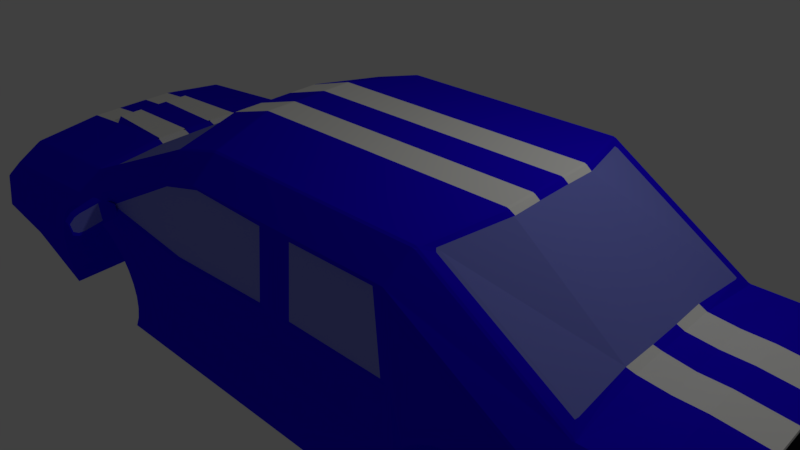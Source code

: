 # Source: Car1.blend  (saved by Blender 2.79.0; exported with 4.5.12 LTS)
import bpy
from mathutils import Matrix  # noqa: F401  (used for matrix-valued properties, if any)

bpy.ops.wm.read_factory_settings(use_empty=True)
scene = bpy.context.scene
scene.name = 'Scene'

# ---- collections
col_collection_1 = bpy.data.collections.new('Collection 1'); scene.collection.children.link(col_collection_1)

# ---- materials (node trees are filled in below, after node groups)
mat_base = bpy.data.materials.new('Base')
mat_base.alpha_threshold = 0.0
mat_base.use_transparent_shadow = False
mat_base.diffuse_color = (0.01692, 0.0, 1.0, 1.0)
mat_base.roughness = 0.5
mat_glass = bpy.data.materials.new('Glass')
mat_glass.alpha_threshold = 0.0
mat_glass.use_transparent_shadow = False
mat_glass.diffuse_color = (0.2261, 0.2519, 0.8, 1.0)
mat_glass.specular_color = (0.0452, 0.3197, 1.0)
mat_glass.roughness = 0.5
mat_black = bpy.data.materials.new('Black')
mat_black.alpha_threshold = 0.0
mat_black.use_transparent_shadow = False
mat_black.diffuse_color = (0.00978, 0.01353, 0.01709, 1.0)
mat_black.roughness = 0.5
mat_glass_001 = bpy.data.materials.new('Glass.001')
mat_glass_001.alpha_threshold = 0.0
mat_glass_001.use_transparent_shadow = False
mat_glass_001.diffuse_color = (0.2261, 0.2519, 0.8, 1.0)
mat_glass_001.specular_color = (0.0452, 0.3197, 1.0)
mat_glass_001.roughness = 0.5
mat_material = bpy.data.materials.new('Material')
mat_material.alpha_threshold = 0.0
mat_material.use_transparent_shadow = False
mat_material.diffuse_color = (0.9553, 1.0, 0.0, 1.0)
mat_material.roughness = 0.5
mat_material_001 = bpy.data.materials.new('Material.001')
mat_material_001.alpha_threshold = 0.0
mat_material_001.use_transparent_shadow = False
mat_material_001.diffuse_color = (1.0, 0.9952, 0.9486, 1.0)
mat_material_001.roughness = 0.5
mat_material_002 = bpy.data.materials.new('Material.002')
mat_material_002.alpha_threshold = 0.0
mat_material_002.use_transparent_shadow = False
mat_material_002.diffuse_color = (0.8, 0.0, 0.009851, 1.0)
mat_material_002.roughness = 0.5
mat_material_003 = bpy.data.materials.new('Material.003')
mat_material_003.alpha_threshold = 0.0
mat_material_003.use_transparent_shadow = False
mat_material_003.diffuse_color = (0.3408, 0.3408, 0.3408, 1.0)
mat_material_003.roughness = 0.5
mat_material_004 = bpy.data.materials.new('Material.004')
mat_material_004.alpha_threshold = 0.0
mat_material_004.use_transparent_shadow = False
mat_material_004.diffuse_color = (1.0, 1.0, 1.0, 1.0)
mat_material_004.roughness = 0.5

# ---- material node trees

# ---- world
world_world = bpy.data.worlds.new('World'); scene.world = world_world
world_world.color = (0.05088, 0.05088, 0.05088)
world_world.use_sun_shadow = False
world_world.sun_shadow_jitter_overblur = 0.0
world_world.cycles.sampling_method = 'MANUAL'

# ---- cameras
cam_camera = bpy.data.cameras.new('Camera')
cam_camera.clip_end = 100.0
cam_camera.lens = 35.0
cam_camera.sensor_width = 32.0
cam_camera.sensor_height = 18.0
cam_camera.ortho_scale = 7.314
cam_camera.dof.focus_distance = 0.0
cam_camera.dof.aperture_fstop = 128.0

# ---- lights
light_lamp = bpy.data.lights.new('Lamp', 'POINT')
light_lamp.transmission_factor = 0.0
light_lamp.cutoff_distance = 30.0
light_lamp.energy = 100.0
light_lamp.shadow_buffer_clip_start = 1.001
light_lamp.shadow_soft_size = 0.1
light_lamp.shadow_maximum_resolution = 0.006
light_lamp.use_absolute_resolution = True

# ---- meshes
me_cube_006 = bpy.data.meshes.new('Cube.006')
me_cube_006.from_pydata([(-102.3, 24.16, 15.12), (-102.3, 24.16, 17.12), (-102.3, 26.16, 15.12), (-102.3, 26.16, 17.12), (-100.3, 24.16, 15.12), (-100.3, 24.16, 17.12), (-100.3, 26.16, 15.12), (-100.3, 26.16, 17.12), (-102.3, 23.33, 17.58), (-102.3, 25.33, 17.58), (-100.3, 25.33, 17.58), (-100.3, 23.33, 17.58), (-102.3, 25.37, 14.66), (-102.3, 23.37, 14.66), (-100.3, 25.37, 14.66), (-100.3, 23.37, 14.66), (-103.6, -16.68, 18.67), (-104.1, -16.9, 16.69), (-103.7, -18.68, 18.74), (-104.2, -18.89, 16.76), (-101.6, -16.73, 18.58), (-102.1, -16.94, 16.59), (-101.7, -18.72, 18.65), (-102.2, -18.93, 16.67), (-104.2, -16.12, 16.2), (-104.3, -18.11, 16.27), (-102.3, -18.16, 16.18), (-102.2, -16.16, 16.11), (-103.5, -17.85, 19.17), (-103.5, -15.85, 19.09), (-101.6, -17.89, 19.07), (-101.5, -15.89, 19.0), (-103.5, -12.96, 18.43), (-104.0, -13.17, 16.45), (-103.6, -14.96, 18.51), (-104.1, -15.17, 16.52), (-101.6, -13.0, 18.34), (-102.1, -13.22, 16.36), (-101.6, -15.0, 18.41), (-102.1, -15.21, 16.43), (-104.1, -12.4, 15.96), (-104.2, -14.39, 16.03), (-102.2, -14.43, 15.94), (-102.1, -12.44, 15.87), (-103.5, -14.12, 18.93), (-103.4, -12.13, 18.86), (-101.5, -14.17, 18.84), (-101.4, -12.17, 18.77), (-103.5, -9.329, 18.22), (-104.0, -9.541, 16.24), (-103.5, -11.32, 18.29), (-104.0, -11.54, 16.31), (-101.5, -9.371, 18.13), (-102.0, -9.582, 16.14), (-101.5, -11.37, 18.2), (-102.0, -11.58, 16.22), (-104.1, -8.764, 15.75), (-104.1, -10.76, 15.82), (-102.1, -10.8, 15.73), (-102.1, -8.805, 15.66), (-103.4, -10.49, 18.72), (-103.3, -8.496, 18.65), (-101.4, -10.53, 18.63), (-101.3, -8.538, 18.55), (-102.3, 20.42, 15.22), (-102.3, 20.42, 17.22), (-102.3, 22.42, 15.22), (-102.3, 22.42, 17.22), (-100.3, 20.42, 15.22), (-100.3, 20.42, 17.22), (-100.3, 22.42, 15.22), (-100.3, 22.42, 17.22), (-102.3, 19.59, 17.68), (-102.3, 21.59, 17.68), (-100.3, 21.59, 17.68), (-100.3, 19.59, 17.68), (-102.3, 21.63, 14.76), (-102.3, 19.63, 14.76), (-100.3, 21.63, 14.76), (-100.3, 19.63, 14.76), (-102.3, 16.77, 15.3), (-102.3, 16.77, 17.3), (-102.3, 18.77, 15.3), (-102.3, 18.77, 17.3), (-100.3, 16.77, 15.3), (-100.3, 16.77, 17.3), (-100.3, 18.77, 15.3), (-100.3, 18.77, 17.3), (-102.3, 15.94, 17.76), (-102.3, 17.94, 17.76), (-100.3, 17.94, 17.76), (-100.3, 15.94, 17.76), (-102.3, 17.98, 14.84), (-102.3, 15.98, 14.84), (-100.3, 17.98, 14.84), (-100.3, 15.98, 14.84), (-58.3, 18.47, 10.37), (-54.69, 18.36, 9.838), (-50.9, 18.27, 9.627), (-47.1, 18.23, 9.739), (-43.42, 18.22, 10.17), (-40.0, 18.24, 10.91), (-36.98, 18.31, 11.92), (-34.47, 18.41, 13.16), (-32.56, 18.54, 14.6), (-31.34, 18.69, 16.17), (-30.85, 18.86, 17.81), (-63.61, 20.09, 24.21), (-66.12, 19.99, 22.96), (-68.02, 19.86, 21.53), (-69.24, 19.71, 19.96), (-69.73, 19.53, 18.32), (-69.48, 19.35, 16.67), (-68.49, 19.15, 15.07), (-66.8, 18.96, 13.59), (-64.47, 18.78, 12.28), (-61.6, 18.61, 11.19), (-59.17, -13.22, 11.52), (-55.56, -13.34, 11.0), (-51.77, -13.42, 10.78), (-47.97, -13.47, 10.9), (-44.29, -13.48, 11.33), (-40.87, -13.45, 12.06), (-37.85, -13.39, 13.07), (-35.34, -13.29, 14.32), (-33.44, -13.16, 15.76), (-32.21, -13.0, 17.32), (-31.72, -12.83, 18.97), (-64.48, -11.61, 25.36), (-66.99, -11.7, 24.12), (-68.89, -11.83, 22.68), (-70.11, -11.99, 21.12), (-70.6, -12.16, 19.47), (-70.35, -12.35, 17.82), (-69.36, -12.54, 16.23), (-67.67, -12.73, 14.74), (-65.34, -12.91, 13.43), (-62.47, -13.08, 12.35), (62.56, 13.86, -14.06), (66.17, 13.75, -14.59), (69.95, 13.67, -14.8), (73.76, 13.62, -14.69), (77.44, 13.61, -14.26), (80.86, 13.64, -13.52), (83.88, 13.7, -12.51), (86.39, 13.8, -11.27), (88.29, 13.93, -9.831), (89.51, 14.08, -8.263), (90.01, 14.26, -6.622), (89.75, 14.44, -4.972), (60.27, 15.55, 0.7877), (57.25, 15.48, -0.2229), (54.74, 15.38, -1.47), (52.84, 15.25, -2.905), (51.62, 15.1, -4.473), (51.12, 14.93, -6.114), (51.38, 14.74, -7.764), (52.37, 14.55, -9.361), (54.06, 14.36, -10.84), (56.39, 14.17, -12.15), (59.26, 14.01, -13.24), (61.69, -17.83, -12.91), (65.3, -17.94, -13.44), (69.08, -18.03, -13.65), (72.89, -18.07, -13.53), (76.57, -18.08, -13.1), (79.99, -18.06, -12.37), (83.01, -17.99, -11.36), (85.52, -17.89, -10.11), (87.42, -17.77, -8.674), (88.64, -17.61, -7.106), (89.14, -17.44, -5.465), (88.88, -17.25, -3.815), (59.4, -16.15, 1.945), (56.38, -16.21, 0.9341), (53.87, -16.31, -0.3126), (51.97, -16.44, -1.748), (50.75, -16.59, -3.316), (50.25, -16.77, -4.957), (50.51, -16.96, -6.607), (51.5, -17.15, -8.204), (53.19, -17.34, -9.686), (55.51, -17.52, -11.0), (58.38, -17.69, -12.08), (121.0, -28.15, -9.991), (122.4, 22.23, -11.83), (-90.71, 29.31, 29.42), (-92.05, -19.4, 31.2), (121.4, -13.01, -10.54), (121.9, 6.586, -11.26), (-91.12, 14.5, 29.96), (-91.66, -5.091, 30.68), (-102.4, 12.71, 14.16), (-102.9, -6.436, 14.86), (45.87, -29.52, 5.116), (5.838, -28.02, 12.94), (-63.74, -25.42, 26.53), (47.48, 29.26, 2.97), (7.452, 30.76, 10.79), (-62.12, 33.36, 24.38), (-79.19, -7.99, 8.4), (56.81, -12.89, -17.38), (-78.63, 12.07, 7.666), (57.35, 6.977, -18.11), (75.95, -11.28, -1.363), (46.4, -10.17, 4.41), (6.369, -8.676, 12.23), (-33.66, -7.18, 20.05), (-63.21, -6.076, 25.82), (76.48, 8.317, -2.078), (46.94, 9.421, 3.695), (6.907, 10.92, 11.52), (-33.12, 12.41, 19.34), (-62.67, 13.52, 25.11), (55.14, -29.86, 3.305), (56.75, 28.92, 1.159), (55.67, -10.52, 2.599), (56.21, 9.075, 1.883), (-70.09, -25.18, 27.77), (-76.45, -24.95, 29.01), (-68.48, 33.6, 25.63), (-74.83, 33.84, 26.87), (-69.56, -5.839, 27.07), (-75.91, -5.601, 28.31), (-69.02, 13.75, 26.35), (-75.38, 13.99, 27.59), (-93.1, -7.16, 11.79), (-86.74, -7.397, 10.55), (-92.56, 12.43, 11.07), (-86.2, 12.2, 9.831), (117.0, -30.36, -15.87), (118.5, 23.25, -17.83), (-93.11, 28.99, 26.22), (-100.8, 31.14, 17.86), (-94.45, -19.72, 28.0), (-102.3, -23.45, 19.85), (-100.8, 10.88, 19.67), (-93.83, 13.98, 26.49), (-101.2, -3.461, 20.2), (-94.36, -5.248, 27.19), (104.5, -17.39, -20.55), (112.7, -18.69, -15.41), (105.2, 9.283, -21.52), (113.5, 11.41, -16.51), (28.75, -30.99, -1.389), (19.44, -29.95, -5.781), (-6.328, -29.68, 5.463), (-18.68, -28.83, 0.9513), (-41.4, -28.37, 12.32), (-43.18, -27.92, 5.739), (-74.41, -26.39, 16.27), (21.02, 27.41, -7.875), (30.38, 29.27, -3.559), (-17.09, 28.92, -1.157), (-4.696, 30.58, 3.294), (-41.59, 29.83, 3.631), (-39.77, 31.89, 10.15), (-72.8, 32.39, 14.12), (46.08, 26.33, -14.45), (41.69, 28.34, -5.134), (40.08, -30.45, -2.988), (44.5, -31.03, -12.36), (-75.43, -25.67, 22.64), (-80.77, -26.15, 17.51), (-81.78, -25.43, 23.88), (-87.12, -25.91, 18.75), (-79.15, 32.63, 15.36), (-73.81, 33.11, 20.49), (-85.5, 32.87, 16.6), (-80.17, 33.35, 21.74), (55.23, -31.45, -10.53), (55.13, -31.45, -10.49), (61.31, -31.71, -12.4), (58.0, -31.59, -11.58), (88.88, -17.25, -3.806), (75.79, -16.75, -1.163), (59.63, -16.15, 1.995), (59.02, -30.02, 2.451), (59.25, -30.02, 2.501), (56.0, -30.09, 1.441), (85.14, -31.76, -9.603), (75.11, -31.95, -12.72), (76.19, -31.95, -12.6), (72.51, -31.94, -13.03), (82.63, -31.86, -10.85), (50.12, -30.9, -6.098), (51.12, -31.09, -7.695), (64.92, -31.81, -12.93), (62.95, -31.75, -12.64), (49.87, -30.72, -4.447), (88.76, -31.31, -4.959), (88.26, -31.48, -6.6), (88.5, -31.12, -3.308), (88.5, -31.12, -3.3), (87.04, -31.63, -8.168), (86.16, -31.69, -8.831), (53.49, -30.21, 0.1949), (52.81, -31.28, -9.178), (51.58, -30.36, -1.239), (79.61, -31.93, -11.86), (50.36, -30.54, -2.807), (50.03, -30.66, -3.917), (68.7, -31.9, -13.14), (56.85, 27.33, -12.67), (56.75, 27.33, -12.63), (76.67, 14.94, -2.32), (60.5, 15.55, 0.8376), (89.75, 14.44, -4.963), (62.92, 27.07, -14.55), (59.62, 27.19, -13.72), (60.64, 28.76, 0.3052), (60.87, 28.76, 0.3551), (57.61, 28.69, -0.705), (86.75, 27.02, -11.75), (87.78, 27.09, -10.98), (77.8, 26.83, -14.74), (74.12, 26.84, -15.17), (76.72, 26.83, -14.87), (84.24, 26.92, -13.0), (51.74, 27.88, -8.244), (52.73, 27.69, -9.841), (64.56, 27.03, -14.79), (66.53, 26.97, -15.07), (51.48, 28.06, -6.593), (90.37, 27.47, -7.105), (89.88, 27.3, -8.746), (90.12, 27.66, -5.454), (90.11, 27.66, -5.445), (88.66, 27.15, -10.31), (55.1, 28.57, -1.951), (54.42, 27.5, -11.32), (53.2, 28.42, -3.385), (81.22, 26.85, -14.01), (51.64, 28.12, -6.063), (51.98, 28.24, -4.953), (70.32, 26.88, -15.29), (-65.73, -26.85, 13.94), (-59.55, -27.21, 12.03), (-62.86, -27.04, 12.86), (-31.86, -12.73, 19.87), (-33.81, -12.65, 20.25), (-62.82, -11.57, 25.92), (-63.2, -25.44, 26.43), (-64.19, -25.46, 26.09), (-64.86, -25.48, 25.87), (-35.72, -27.25, 14.83), (-44.67, -27.5, 11.84), (-48.36, -27.49, 11.41), (-38.23, -27.37, 13.59), (-70.73, -26.22, 18.33), (-69.74, -26.43, 16.73), (-70.93, -26.07, 19.62), (-55.94, -27.34, 11.51), (-70.98, -26.03, 19.98), (-32.1, -26.71, 19.47), (-32.6, -26.91, 17.83), (-33.82, -27.09, 16.26), (-32.24, -26.6, 20.38), (-67.37, -25.57, 24.62), (-68.05, -26.63, 15.25), (-69.27, -25.7, 23.19), (-41.87, -27.47, 12.44), (-41.26, -27.46, 12.58), (-41.08, -27.46, 12.63), (-70.49, -25.86, 21.62), (-52.16, -27.43, 11.3), (-70.46, -25.85, 21.67), (-64.11, 31.93, 11.8), (-61.95, 20.12, 24.76), (-32.94, 19.04, 19.09), (-30.99, 18.97, 18.71), (-57.94, 31.58, 9.888), (-61.24, 31.74, 10.71), (-62.58, 33.32, 23.95), (-61.59, 33.34, 24.28), (-63.24, 33.3, 23.73), (-34.11, 31.53, 12.69), (-43.06, 31.28, 9.694), (-46.74, 31.29, 9.262), (-36.62, 31.41, 11.44), (-69.12, 32.56, 16.18), (-68.13, 32.35, 14.59), (-54.33, 31.44, 9.361), (-69.31, 32.71, 17.47), (-69.37, 32.75, 17.83), (-30.49, 32.07, 17.33), (-30.98, 31.87, 15.69), (-32.2, 31.69, 14.12), (-30.63, 32.18, 18.23), (-65.75, 33.21, 22.48), (-66.44, 32.15, 13.11), (-67.66, 33.08, 21.04), (-39.64, 31.32, 10.43), (-40.25, 31.31, 10.3), (-39.47, 31.32, 10.49), (-68.88, 32.92, 19.48), (-50.55, 31.35, 9.149), (-68.84, 32.93, 19.52), (-97.22, 30.89, 16.11), (-101.2, 26.2, 14.42), (-102.4, -19.3, 16.07), (-98.72, -23.7, 18.11), (57.36, -25.43, -16.22), (-1.925, -30.44, -12.25), (-29.74, -29.62, -6.806), (-50.82, -28.83, -2.687), (58.61, 20.1, -17.88), (-0.3494, 26.92, -14.34), (-28.15, 28.13, -8.914), (-49.23, 28.92, -4.795), (13.51, -25.1, -16.02), (11.95, -30.7, -13.22), (13.53, 26.66, -15.32), (14.74, 20.53, -17.67), (-83.9, -26.44, 14.49), (-86.28, -21.4, 11.88), (-92.63, -21.17, 13.12), (-90.26, -26.2, 15.73), (-84.94, 26.84, 10.13), (-82.29, 32.34, 12.35), (-88.64, 32.58, 13.59), (-91.3, 27.08, 11.37), (16.93, -12.45, -18.0), (17.47, 6.928, -18.7), (10.79, -28.21, 11.97), (12.41, 30.58, 9.823), (11.32, -8.861, 11.26), (11.86, 10.73, 10.55), (-0.3556, 30.42, 2.446), (-7.821, 28.41, -2.905), (-9.396, -28.95, -0.8107), (-1.987, -29.84, 4.615), (-20.95, -29.72, -8.532), (-19.37, 27.64, -10.63), (-14.0, 29.44, -1.492), (-44.11, 30.57, 4.392), (-15.61, -29.34, 0.6535), (-45.73, -28.21, 6.537), (121.6, -6.477, -10.78), (121.7, 0.05459, -11.02), (-91.3, 7.971, 30.2), (-91.48, 1.44, 30.44), (-102.5, 6.398, 14.39), (-102.7, -0.1336, 14.63), (76.3, 1.786, -1.839), (76.12, -4.745, -1.601), (46.76, 2.89, 3.933), (46.58, -3.641, 4.171), (6.728, 4.386, 11.75), (6.549, -2.145, 11.99), (-33.3, 5.882, 19.57), (-33.48, -0.6492, 19.81), (-62.84, 7.129, 25.34), (-63.03, 0.4549, 25.59), (-79.15, -1.219, 8.178), (-78.97, 5.313, 7.939), (56.03, 2.544, 2.122), (55.85, -3.987, 2.36), (-69.2, 7.223, 26.59), (-69.38, 0.6923, 26.83), (-75.56, 7.461, 27.83), (-75.73, 0.9297, 28.07), (-86.56, -0.8661, 10.31), (-86.38, 5.665, 10.07), (-92.92, -0.6287, 11.55), (-92.74, 5.902, 11.31), (113.0, -6.902, -15.84), (113.2, -0.3712, -16.08), (103.9, -7.286, -20.61), (104.1, -0.7552, -20.84), (-94.01, 7.629, 26.72), (-94.19, 1.098, 26.96), (-100.9, 6.973, 19.82), (-101.1, 0.4417, 20.06), (56.99, -6.265, -17.63), (57.17, 0.3563, -17.87), (17.11, -5.989, -18.23), (17.29, 0.4699, -18.47), (11.68, 4.201, 10.79), (11.5, -2.33, 11.02), (-80.29, 5.404, 8.579), (-80.11, 11.94, 8.341), (-80.65, -7.658, 9.056), (-80.54, -0.9942, 8.743), (49.57, 26.99, -15.03), (21.78, 28.19, -7.743), (47.95, -31.79, -12.89), (20.16, -30.6, -5.597), (-10.27, 29.3, -2.221), (-11.88, -29.48, -0.07475), (42.89, -31.37, -10.95), (41.8, -31.51, -12.43), (42.8, -34.52, -11.1), (41.33, -34.72, -13.08), (46.31, -31.47, -11.42), (45.21, -31.62, -12.9), (46.23, -34.18, -11.32), (44.41, -34.42, -13.79), (38.48, -41.71, -11.88), (39.14, -41.36, -11.01), (40.75, -41.16, -10.96), (39.29, -42.19, -12.32), (41.0, -34.32, -13.32), (42.82, -34.07, -10.85), (37.78, -42.14, -12.04), (38.79, -41.74, -10.68), (43.31, -36.04, -13.6), (42.21, -37.66, -13.4), (41.11, -39.28, -13.21), (40.08, -40.69, -12.94), (38.18, -40.62, -12.62), (38.83, -39.21, -12.85), (39.55, -37.58, -13.01), (40.28, -35.95, -13.16), (39.81, -40.46, -10.4), (40.65, -38.96, -10.39), (41.38, -37.33, -10.54), (42.1, -35.7, -10.69), (45.2, -35.65, -11.16), (44.16, -37.13, -10.99), (43.13, -38.6, -10.83), (41.98, -39.95, -10.84), (38.81, -40.36, -12.45), (39.39, -39.11, -12.67), (40.03, -37.65, -12.8), (40.68, -36.18, -12.94), (40.08, -40.24, -10.71), (40.85, -38.91, -10.68), (41.5, -37.45, -10.82), (42.15, -35.99, -10.96), (44.5, 27.13, -13.08), (43.41, 26.98, -14.56), (44.57, 30.22, -13.46), (43.11, 30.03, -15.45), (47.91, 27.02, -13.55), (46.82, 26.87, -15.04), (47.99, 29.73, -13.65), (46.17, 29.48, -16.12), (40.65, 37.31, -14.77), (41.29, 37.14, -13.88), (42.89, 36.89, -13.81), (41.49, 37.66, -15.23), (42.75, 29.59, -15.65), (44.57, 29.83, -13.18), (39.97, 37.72, -14.95), (40.97, 37.6, -13.58), (45.15, 31.16, -16.05), (44.14, 32.85, -15.98), (43.13, 34.53, -15.9), (42.18, 36.02, -15.74), (40.29, 36.08, -15.42), (40.86, 34.6, -15.55), (41.49, 32.93, -15.58), (42.12, 31.26, -15.61), (41.92, 36.35, -13.21), (42.68, 34.85, -13.08), (43.31, 33.18, -13.11), (43.94, 31.51, -13.15), (47.04, 31.26, -13.6), (46.08, 32.79, -13.55), (45.13, 34.32, -13.49), (44.05, 35.68, -13.6), (40.9, 35.84, -15.23), (41.41, 34.53, -15.35), (41.97, 33.03, -15.38), (42.54, 31.53, -15.42), (42.18, 36.06, -13.5), (42.87, 34.73, -13.37), (43.44, 33.23, -13.4), (44.01, 31.73, -13.43), (115.3, -30.42, -16.63), (116.8, 23.19, -18.58), (112.8, -20.95, -15.25), (104.4, -21.26, -19.28), (113.8, 13.94, -16.52), (105.4, 13.62, -20.55), (109.9, 13.79, -18.36), (108.9, -21.09, -17.08), (113.4, 5.442, -16.29), (105.1, 5.893, -21.4), (112.9, -12.71, -15.63), (113.1, -3.637, -15.96), (104.6, -14.03, -20.67), (104.0, -4.021, -20.73), (118.4, 5.249, -17.32), (118.5, 11.06, -17.53), (107.2, 5.774, -22.18), (116.7, -25.89, -16.4), (117.7, -18.72, -16.44), (117.9, -12.91, -16.65), (118.0, -7.094, -16.87), (118.1, -3.829, -16.99), (118.2, -0.5633, -17.1), (106.6, -14.15, -21.46), (117.9, 18.46, -18.03), (116.2, 18.41, -18.7), (115.0, -25.94, -17.08), (106.5, -17.98, -21.32), (107.3, 9.622, -22.32), (119.0, 15.9, -17.54), (120.2, 25.89, -17.14), (118.5, -32.89, -15.0), (114.1, -33.03, -16.94), (115.7, 25.75, -19.09), (117.9, -23.28, -16.11), (114.6, 15.77, -19.35), (113.5, -23.42, -17.92), (-91.36, -5.024, 31.32), (-91.89, -24.37, 32.03), (-90.27, 34.41, 29.88), (-90.82, 14.57, 30.61), (-91.18, 1.507, 31.09), (-94.72, 33.83, 24.02), (-96.33, -24.95, 26.17), (-95.66, 0.8503, 24.52), (-95.77, -3.052, 24.66), (-95.37, 11.28, 24.14), (-91.0, 8.038, 30.85), (-95.48, 7.381, 24.28), (-89.76, -5.151, 30.4), (-90.15, -19.46, 30.93), (-88.82, 29.25, 29.15), (-89.22, 14.44, 29.69), (-89.58, 1.38, 30.16), (-91.21, 28.93, 25.95), (-92.55, -19.78, 27.72), (-92.29, 1.037, 26.69), (-92.47, -5.308, 26.92), (-91.94, 13.92, 26.22), (-89.4, 7.911, 29.93), (-92.11, 7.569, 26.45), (-101.6, 13.43, 18.26), (-94.96, 21.51, 24.57), (-102.1, -6.279, 18.98), (-95.91, -13.1, 25.83), (-94.8, 1.002, 26.01), (-102.0, 0.3096, 18.74), (-94.62, 7.533, 25.77), (-101.8, 6.841, 18.5), (-101.8, 10.92, 19.9), (-96.37, 11.33, 24.37), (-102.2, -3.42, 20.43), (-96.77, -3.011, 24.89), (-96.66, 0.8914, 24.75), (-102.1, 0.4827, 20.28), (-96.48, 7.423, 24.51), (-101.9, 7.014, 20.05), (-103.4, -0.1808, 14.1), (-103.6, -6.712, 14.34), (-102.6, 0.4057, 19.52), (-102.8, -6.125, 19.76), (-101.4, 33.34, 18.6), (-102.2, 13.47, 19.04), (-103.0, -25.44, 20.74), (-99.44, -25.79, 18.14), (-103.1, -20.72, 15.67), (-101.8, 27.53, 13.92), (-97.83, 32.99, 16.0), (-103.1, 12.88, 13.63), (-103.2, 6.35, 13.86), (-102.4, 6.937, 19.28), (104.3, 5.057, -21.06), (104.4, 10.05, -21.24), (103.6, -18.06, -20.21), (103.8, -13.1, -20.39), (116.1, 6.228, -16.44), (116.2, 10.08, -16.58), (115.5, -17.53, -15.57), (115.6, -13.69, -15.71), (114.0, 6.348, -15.66), (114.1, 9.738, -15.78), (113.4, -16.93, -14.81), (113.5, -13.57, -14.93), (96.83, -19.4, -22.1), (96.65, -19.46, -22.22), (96.64, -19.33, -22.37), (97.01, -19.0, -22.33), (97.68, 11.11, -23.24), (97.84, 10.68, -23.43), (97.48, 11.02, -23.49), (97.51, 11.16, -23.35), (104.9, -29.84, -19.92), (106.6, -29.63, -20.04), (107.1, -29.77, -20.0), (106.8, -30.13, -19.99), (108.1, 21.93, -21.91), (106.4, 22.21, -21.81), (108.3, 22.42, -21.9), (108.6, 22.05, -21.88), (100.7, -29.58, -20.45), (101.2, -29.79, -20.15), (101.3, -30.06, -20.35), (100.8, -29.79, -20.47), (98.68, -26.29, -21.94), (98.48, -25.84, -22.04), (98.52, -25.99, -21.98), (99.73, 18.14, -23.57), (99.68, 17.98, -23.63), (99.89, 18.44, -23.57), (102.1, 21.98, -22.31), (102.2, 22.19, -22.35), (102.7, 22.45, -22.26), (102.6, 22.23, -22.04), (61.07, -31.89, -14.07), (61.46, -31.68, -14.38), (62.69, 26.89, -16.21), (63.06, 26.64, -16.51), (58.76, -12.61, -18.18), (58.77, -13.12, -18.14), (58.28, -12.86, -18.03), (59.32, 6.981, -18.87), (59.29, 6.473, -18.87), (58.82, 6.768, -18.75), (59.0, -26.98, -16.47), (59.47, -26.59, -16.62), (59.59, -27.07, -16.49), (60.79, 21.13, -18.35), (60.34, 21.55, -18.24), (60.92, 21.62, -18.26), (93.31, -7.71, -23.63), (92.8, -7.7, -23.61), (92.82, -7.191, -23.63), (93.32, -7.201, -23.65), (93.5, -0.6698, -23.89), (93.49, -1.178, -23.87), (92.98, -1.169, -23.85), (93.0, -0.66, -23.87), (58.93, -6.589, -18.4), (58.46, -6.319, -18.27), (58.94, -6.081, -18.42), (59.12, 0.4503, -18.65), (59.11, -0.0582, -18.64), (58.64, 0.2245, -18.51), (105.2, 13.37, -22.92), (106.3, 13.79, -22.92), (106.7, 13.56, -22.92), (106.3, 13.23, -23.01), (105.9, -25.22, -20.7), (106.4, -25.04, -20.72), (106.5, -25.58, -20.6), (106.0, -25.71, -20.59), (104.1, -21.77, -21.62), (105.4, -21.71, -21.72), (105.7, -22.05, -21.6), (105.3, -22.25, -21.59), (107.0, -7.791, -22.42), (107.0, -7.283, -22.45), (107.0, -7.522, -22.3), (107.1, -4.257, -22.42), (107.1, -4.268, -22.56), (107.1, -1.261, -22.67), (107.2, -0.7523, -22.67), (107.2, -0.9911, -22.54), (107.2, 17.64, -22.19), (107.7, 17.48, -22.19), (107.5, 16.95, -22.26), (107.1, 17.14, -22.25), (92.64, -13.72, -23.39), (93.14, -13.72, -23.4), (94.19, -14.18, -23.27), (93.6, -14.51, -23.29), (93.21, -14.83, -23.29), (92.65, -14.23, -23.36), (93.67, 5.341, -24.1), (93.16, 5.363, -24.09), (93.2, 5.87, -24.09), (93.79, 6.468, -24.07), (94.17, 6.135, -24.04), (94.74, 5.794, -23.99), (108.3, -23.52, -20.43), (109.0, -25.34, -19.99), (108.4, -24.07, -20.32), (109.5, 16.04, -21.79), (110.2, 17.6, -21.53), (109.4, 15.49, -21.85), (110.9, 24.77, -21.16), (110.8, 25.36, -21.13), (111.6, 25.61, -20.92), (94.44, -28.07, -21.88), (93.92, -28.19, -21.82), (93.78, -27.71, -21.95), (94.28, -27.6, -21.99), (97.95, -32.73, -20.05), (98.51, -32.86, -19.95), (97.42, -33.08, -19.74), (97.45, -32.87, -19.99), (99.55, 25.27, -22.16), (99.06, 25.45, -22.12), (99.06, 25.7, -21.88), (100.1, 25.42, -22.08), (95.78, 20.33, -23.65), (95.59, 19.86, -23.72), (95.1, 19.99, -23.68), (95.27, 20.48, -23.6), (109.2, -32.93, -19.0), (109.4, -32.39, -19.07), (110.0, -33.17, -18.77), (96.8, -19.4, -22.1), (95.84, -19.55, -21.98), (95.8, -19.42, -22.05), (104.1, -21.77, -21.62), (104.4, -22.21, -21.42), (103.9, -22.15, -21.38), (97.56, 11.12, -23.22), (96.65, 11.2, -23.18), (96.69, 11.34, -23.12), (105.1, 13.37, -22.9), (104.8, 13.78, -22.71), (105.4, 13.82, -22.75), (105.0, -25.19, -20.53), (105.1, -25.68, -20.42), (104.6, -25.47, -20.43), (106.3, 17.67, -22.01), (106.2, 17.17, -22.08), (105.7, 17.49, -22.01), (107.2, 21.96, -21.74), (106.7, 21.97, -21.71), (107.0, 22.19, -21.93), (97.67, -25.94, -21.82), (97.54, -25.83, -21.57), (99.89, -29.54, -20.28), (99.91, -29.53, -20.21), (101.8, -29.81, -20.26), (101.3, 22.01, -22.15), (103.2, 22.21, -22.15), (101.3, 22.01, -22.08), (98.74, 18.08, -23.16), (98.87, 18.16, -23.41), (105.5, -29.86, -20.04), (105.2, -29.58, -19.84), (105.7, -29.59, -19.87), (107.7, 4.857, -22.37), (107.7, 4.603, -22.5), (107.7, 5.111, -22.5), (107.8, 10.79, -22.73), (108.1, 11.25, -22.65), (107.9, 10.62, -22.58), (107.9, 10.3, -22.69), (106.9, -19.26, -21.63), (107.1, -18.77, -21.63), (107.1, -19.06, -21.5), (107.2, -19.71, -21.51), (107.2, -13.07, -21.85), (107.2, -13.3, -21.71), (107.2, -13.58, -21.82), (-62.92, -9.718, -5.227), (-62.81, -10.21, -5.215), (-63.29, -10.16, -5.0), (-63.36, -9.653, -5.032), (-31.46, -10.89, -11.37), (-30.98, -10.91, -11.47), (-30.98, -11.4, -11.44), (-31.46, -11.38, -11.34), (0.4792, -12.09, -17.61), (0.9667, -12.1, -17.68), (0.8931, -12.59, -17.63), (0.383, -12.57, -17.56), (-62.27, 9.871, -5.948), (-62.4, 9.383, -5.924), (-62.84, 9.379, -5.727), (-62.74, 9.87, -5.736), (-30.91, 8.7, -12.07), (-30.43, 8.681, -12.17), (-30.46, 8.19, -12.16), (-30.94, 8.208, -12.07), (0.9374, 7.509, -18.3), (1.445, 7.494, -18.36), (1.491, 7.001, -18.37), (1.004, 7.014, -18.31), (14.69, -12.33, -18.5), (15.17, -12.57, -18.44), (14.61, -12.82, -18.45), (15.16, 7.262, -19.18), (15.71, 7.001, -19.16), (15.21, 6.769, -19.19), (-3.918, -26.43, -15.18), (-3.955, -25.98, -15.33), (-3.444, -25.99, -15.4), (-3.375, -26.45, -15.25), (-30.34, -25.44, -10.02), (-30.89, -25.42, -9.911), (-31.01, -24.97, -10.05), (-30.53, -24.98, -10.14), (-59.53, -22.07, -3.894), (-59.82, -21.42, -3.853), (-59.32, -21.74, -4.188), (-77.66, -26.65, 13.47), (-77.44, -26.49, 13.01), (-79.0, -19.84, 9.526), (-79.14, -19.2, 9.521), (-2.169, 21.9, -17.13), (-2.676, 21.91, -17.07), (-2.618, 22.38, -16.96), (-2.077, 22.37, -17.02), (-29.2, 22.91, -11.88), (-29.69, 22.92, -11.79), (-29.55, 23.39, -11.69), (-29.01, 23.37, -11.8), (-58.25, 22.34, -5.521), (-58.05, 21.96, -5.771), (-58.52, 21.83, -5.436), (-77.75, 24.47, 7.904), (-77.93, 23.94, 7.957), (-76.05, 32.14, 11.34), (-75.83, 31.88, 10.89), (11.15, -26.7, -16.23), (11.11, -26.24, -16.38), (11.55, -26.46, -16.36), (12.85, 21.86, -18.12), (12.39, 21.62, -18.12), (12.45, 22.09, -18.01), (-27.03, -11.06, -12.24), (-27.04, -11.55, -12.21), (-27.52, -11.53, -12.11), (-27.51, -11.04, -12.15), (-26.5, 8.042, -12.94), (-26.99, 8.06, -12.84), (-26.97, 8.552, -12.84), (-26.48, 8.534, -12.94), (-27.18, -25.11, -10.8), (-27.0, -25.57, -10.67), (-27.55, -25.55, -10.56), (-27.66, -25.09, -10.7), (-26.34, 22.8, -12.44), (-26.21, 23.26, -12.35), (-25.68, 23.24, -12.45), (-25.86, 22.78, -12.54), (-27.27, -30.26, -7.328), (-27.73, -29.95, -7.608), (-27.19, -29.97, -7.715), (-53.84, -29.16, -2.218), (-54.18, -28.97, -2.327), (-53.69, -28.98, -2.537), (-52.56, 29.43, -4.457), (-52.02, 29.57, -4.48), (-52.08, 29.37, -4.658), (-25.58, 28.38, -9.837), (-26.11, 28.4, -9.732), (-25.65, 28.73, -9.489), (1.133, -6.061, -17.9), (0.6451, -6.048, -17.83), (0.6586, -5.556, -17.85), (1.146, -5.569, -17.91), (1.325, 0.962, -18.15), (1.312, 0.4699, -18.13), (0.8244, 0.4831, -18.07), (0.8379, 0.9752, -18.09), (-30.81, -4.873, -11.69), (-31.3, -4.854, -11.59), (-31.28, -4.362, -11.61), (-30.8, -4.38, -11.71), (-30.62, 2.151, -11.94), (-30.63, 1.659, -11.93), (-31.12, 1.677, -11.83), (-31.1, 2.169, -11.85), (-63.87, -3.575, -4.668), (-64.24, -3.283, -4.362), (-63.85, -3.083, -4.687), (-63.68, 3.449, -4.925), (-63.69, 2.956, -4.908), (-64.06, 3.248, -4.601), (14.85, -6.293, -18.72), (14.87, -5.801, -18.73), (15.35, -6.044, -18.68), (15.05, 0.73, -18.97), (15.53, 0.4786, -18.92), (15.03, 0.2378, -18.96), (-27.34, -5.002, -12.37), (-27.33, -4.51, -12.38), (-26.85, -4.528, -12.48), (-26.86, -5.02, -12.46), (-27.15, 2.021, -12.62), (-26.67, 2.003, -12.72), (-26.68, 1.511, -12.7), (-27.16, 1.529, -12.6), (-62.99, 3.374, -5.499), (-62.56, 3.344, -5.704), (-62.58, 2.852, -5.686), (-63.01, 2.882, -5.481), (-63.64, 9.33, -5.107), (-64.03, 9.596, -4.805), (-63.51, 9.822, -5.141), (-80.15, -21.71, 10.73), (-79.61, -21.44, 10.36), (-79.62, -21.87, 10.6), (-57.8, -24.38, -4.558), (-58.21, -23.92, -4.519), (-58.34, -23.1, -4.643), (-57.57, -23.97, -4.858), (-57.29, -24.44, -4.753), (-56.21, 23.91, -6.607), (-56.97, 23.19, -6.343), (-56.82, 23.97, -6.281), (-56.42, 24.38, -6.351), (-55.92, 24.37, -6.541), (-78.29, 26.32, 8.624), (-78.76, 26.81, 9.012), (-78.29, 26.79, 8.828), (-64.04, -9.953, -4.426), (-64.55, -9.614, -4.102), (-64.15, -9.439, -4.424), (-63.19, -3.65, -5.242), (-63.17, -3.157, -5.26), (-62.74, -3.187, -5.465), (-62.76, -3.679, -5.447), (14.44, -31.33, -13.85), (13.83, -31.22, -13.88), (-0.9951, -31.05, -12.65), (-1.207, -30.94, -12.79), (-0.6693, -30.95, -12.86), (0.4073, 27.41, -14.91), (0.5903, 27.49, -14.78), (0.9395, 27.39, -14.99), (15.44, 27.12, -16.0), (16.04, 27.23, -15.83), (-22.3, 28.26, -10.48), (-22.83, 28.28, -10.37), (-22.37, 28.62, -10.14), (-24.45, -30.07, -8.25), (-23.9, -30.09, -8.356), (-23.99, -30.4, -7.975), (80.84, 5.767, -22.19), (80.44, -13.32, -21.51), (80.57, -7.115, -21.73), (80.71, -0.4418, -21.97), (80.36, -0.4355, -22.69), (80.24, -7.099, -22.46), (80.45, 4.794, -22.87), (80.14, -12.33, -22.27), (58.77, -12.99, -18.15), (117.3, 18.48, -17.91), (117.9, 23.27, -17.71), (116.4, -30.34, -15.76), (114.7, -30.4, -16.51), (116.2, 23.21, -18.47), (116.1, -25.87, -16.28), (115.6, 18.44, -18.58), (114.4, -25.92, -16.96)], [], [(0, 1, 3, 2), (2, 3, 7, 6), (6, 7, 5, 4), (4, 5, 1, 0), (4, 0, 13, 15), (5, 7, 10, 11), (10, 9, 8, 11), (3, 1, 8, 9), (1, 5, 11, 8), (7, 3, 9, 10), (12, 14, 15, 13), (2, 6, 14, 12), (0, 2, 12, 13), (6, 4, 15, 14), (16, 17, 19, 18), (18, 19, 23, 22), (22, 23, 21, 20), (20, 21, 17, 16), (20, 16, 29, 31), (21, 23, 26, 27), (26, 25, 24, 27), (19, 17, 24, 25), (17, 21, 27, 24), (23, 19, 25, 26), (28, 30, 31, 29), (18, 22, 30, 28), (16, 18, 28, 29), (22, 20, 31, 30), (32, 33, 35, 34), (34, 35, 39, 38), (38, 39, 37, 36), (36, 37, 33, 32), (36, 32, 45, 47), (37, 39, 42, 43), (42, 41, 40, 43), (35, 33, 40, 41), (33, 37, 43, 40), (39, 35, 41, 42), (44, 46, 47, 45), (34, 38, 46, 44), (32, 34, 44, 45), (38, 36, 47, 46), (48, 49, 51, 50), (50, 51, 55, 54), (54, 55, 53, 52), (52, 53, 49, 48), (52, 48, 61, 63), (53, 55, 58, 59), (58, 57, 56, 59), (51, 49, 56, 57), (49, 53, 59, 56), (55, 51, 57, 58), (60, 62, 63, 61), (50, 54, 62, 60), (48, 50, 60, 61), (54, 52, 63, 62), (64, 65, 67, 66), (66, 67, 71, 70), (70, 71, 69, 68), (68, 69, 65, 64), (68, 64, 77, 79), (69, 71, 74, 75), (74, 73, 72, 75), (67, 65, 72, 73), (65, 69, 75, 72), (71, 67, 73, 74), (76, 78, 79, 77), (66, 70, 78, 76), (64, 66, 76, 77), (70, 68, 79, 78), (80, 81, 83, 82), (82, 83, 87, 86), (86, 87, 85, 84), (84, 85, 81, 80), (84, 80, 93, 95), (85, 87, 90, 91), (90, 89, 88, 91), (83, 81, 88, 89), (81, 85, 91, 88), (87, 83, 89, 90), (92, 94, 95, 93), (82, 86, 94, 92), (80, 82, 92, 93), (86, 84, 95, 94), (96, 97, 382, 371), (97, 98, 396, 382), (98, 99, 378, 396), (99, 100, 377, 378), (100, 101, 392, 393, 377), (101, 102, 379, 394, 392), (102, 103, 376, 379), (103, 104, 387, 376), (104, 105, 386, 387), (105, 106, 385, 386), (106, 370, 388, 385), (107, 108, 389, 375), (108, 109, 391, 389), (109, 110, 395, 397, 391), (110, 111, 384, 395), (111, 112, 380, 383, 384), (112, 113, 381, 380), (113, 114, 390, 381), (114, 115, 367, 390), (115, 116, 372, 367), (116, 96, 371, 372), (96, 116, 115, 114, 113, 112, 111, 110, 109, 108, 107, 368, 369, 370, 106, 105, 104, 103, 102, 101, 100, 99, 98, 97), (118, 119, 120, 121, 122, 123, 124, 125, 126, 127, 339, 340, 341, 128, 129, 130, 131, 132, 133, 134, 135, 136, 137, 117), (138, 139, 322, 321, 308), (139, 140, 335, 322), (140, 141, 316, 335), (141, 142, 315, 317, 316), (142, 143, 332, 315), (143, 144, 318, 332), (144, 145, 313, 318), (145, 146, 328, 314, 313), (146, 147, 325, 328), (147, 148, 324, 325), (148, 149, 326, 324), (149, 307, 327, 326), (150, 151, 312, 310), (151, 152, 329, 312), (152, 153, 331, 329), (153, 154, 334, 331), (154, 155, 323, 333, 334), (155, 156, 319, 323), (156, 157, 320, 319), (157, 158, 330, 320), (158, 159, 304, 330), (159, 160, 309, 303, 304), (160, 138, 308, 309), (138, 160, 159, 158, 157, 156, 155, 154, 153, 152, 151, 150, 306, 305, 307, 149, 148, 147, 146, 145, 144, 143, 142, 141, 140, 139), (162, 163, 164, 165, 166, 167, 168, 169, 170, 171, 172, 274, 275, 276, 173, 174, 175, 176, 177, 178, 179, 180, 181, 182, 183, 161), (225, 221, 609, 610), (417, 265, 653, 654), (203, 406, 717, 712), (228, 658, 656, 421), (402, 410, 422, 201), (264, 219, 608, 613), (268, 420, 657, 651), (402, 201, 709, 713), (474, 475, 732, 728), (465, 659, 658, 228), (219, 223, 607, 608), (460, 225, 610, 617), (439, 189, 209, 444), (456, 217, 210, 446), (478, 427, 211, 448), (448, 211, 212, 450), (450, 212, 213, 452), (184, 188, 204, 275, 274, 293), (214, 216, 205, 194), (424, 426, 206, 195), (195, 206, 207, 340, 339, 357), (475, 203, 712, 732), (872, 866, 890, 909), (917, 862, 894, 923), (958, 979, 859, 975), (477, 476, 963, 965), (247, 404, 927, 436), (876, 919, 912, 856), (200, 889, 982, 482), (481, 229, 418, 996), (601, 184, 293, 292, 290, 291, 294, 295), (260, 214, 194, 244), (431, 424, 195, 246), (246, 195, 357, 354, 355, 356, 345, 348, 363, 248), (248, 363, 362, 361), (754, 688, 775, 772), (981, 899, 991, 860), (946, 972, 915, 868), (902, 202, 481, 996), (411, 403, 1007, 1005), (962, 942, 944, 966), (258, 412, 407, 251), (253, 408, 409, 255), (703, 1005, 907, 713), (189, 185, 327, 307, 305, 209), (217, 215, 197, 210), (427, 425, 198, 211), (211, 198, 388, 370, 369, 212), (212, 369, 368, 374, 199, 213), (209, 305, 306, 311, 215, 217), (777, 788, 705, 321, 322, 335, 316, 317), (406, 413, 908, 717), (475, 477, 423, 203), (444, 209, 217, 456), (452, 213, 224, 458), (458, 224, 225, 460), (196, 208, 222, 218), (218, 222, 223, 219), (480, 463, 229, 481), (463, 465, 228, 229), (930, 437, 250, 886), (229, 228, 421, 418), (262, 218, 219, 264), (414, 263, 265, 417), (435, 934, 903, 257), (266, 419, 420, 268), (213, 199, 220, 224), (224, 220, 221, 225), (220, 267, 269, 221), (267, 266, 268, 269), (199, 373, 375, 389, 391, 397, 267, 220), (415, 416, 226, 227), (263, 262, 264, 265), (203, 423, 413, 406), (250, 351, 353, 364, 366, 262, 263), (411, 261, 245, 403), (256, 435, 257, 383, 380, 381, 390, 367, 372, 371, 382, 396, 378, 377, 393), (198, 254, 256, 394, 379, 376, 387, 386, 385, 388), (254, 434, 435, 256), (425, 428, 254, 198), (428, 488, 434, 254), (215, 259, 252, 197), (259, 484, 485, 252), (185, 600, 314, 328, 325, 324, 326, 327), (796, 602, 601, 295, 280, 284, 299, 282, 281), (931, 887, 984, 985), (437, 248, 361, 346, 347, 365, 352, 337, 338, 336, 359, 350, 349, 351, 250), (885, 998, 847, 987), (436, 246, 248, 437), (404, 247, 249, 405), (489, 431, 246, 436), (914, 850, 947, 967), (486, 260, 244, 487), (687, 701, 789, 776), (829, 821, 819, 798, 802, 811), (439, 592, 584, 189), (184, 601, 604, 588, 188), (612, 651, 652, 632), (416, 655, 648, 226), (265, 264, 613, 653), (634, 650, 653, 613), (221, 269, 612, 609), (269, 268, 651, 612), (189, 585, 599, 600, 185), (576, 575, 773, 605), (291, 170, 169, 294), (274, 172, 292, 293), (292, 172, 171, 290), (300, 177, 176, 298), (280, 168, 167, 284), (278, 276, 275, 204, 216, 214), (294, 169, 168, 280, 295), (301, 300, 298, 296, 279, 277, 278, 214, 260), (299, 166, 165, 282), (272, 161, 183, 273), (285, 179, 178, 289), (273, 183, 182, 271, 270), (282, 165, 164, 283, 281), (283, 164, 163, 302), (297, 181, 180, 286), (270, 271, 297, 286, 285, 289, 301, 260, 486), (289, 178, 177, 300, 301), (279, 174, 173, 277), (284, 167, 166, 299), (287, 162, 161, 272, 288), (298, 176, 175, 296), (290, 171, 170, 291), (271, 182, 181, 297), (302, 163, 162, 287), (296, 175, 174, 279), (286, 180, 179, 285), (277, 173, 276, 278), (865, 918, 926, 891), (311, 310, 312, 329, 331, 334, 333, 259, 215), (333, 323, 319, 320, 330, 304, 303, 484, 259), (306, 150, 310, 311), (355, 126, 125, 356), (339, 127, 354, 357), (364, 131, 130, 360, 366), (345, 124, 123, 348), (356, 125, 124, 345), (362, 122, 121, 346, 361), (337, 117, 137, 338), (349, 133, 132, 353, 351), (338, 137, 136, 336), (346, 121, 120, 347), (342, 341, 340, 207, 208, 196), (347, 120, 119, 365), (359, 135, 134, 350), (343, 342, 196), (353, 132, 131, 364), (344, 128, 341, 342, 343), (352, 118, 117, 337), (348, 123, 122, 362, 363), (366, 360, 358, 344, 343, 196, 218, 262), (360, 130, 129, 358), (354, 127, 126, 355), (336, 136, 135, 359), (365, 119, 118, 352), (358, 129, 128, 344), (350, 134, 133, 349), (397, 395, 384, 383, 257, 266, 267), (374, 373, 199), (393, 392, 394, 256), (368, 107, 375, 373, 374), (417, 654, 655, 416), (421, 656, 657, 420), (410, 402, 713, 907), (928, 932, 989, 880), (888, 883, 986, 983), (1018, 929, 879, 921), (886, 414, 415, 982), (429, 433, 1017, 488), (892, 925, 1015, 1010), (896, 994, 935, 937), (898, 901, 995, 992), (257, 903, 419, 266), (261, 411, 1005, 486), (793, 718, 706, 787), (886, 250, 263, 414), (414, 417, 416, 415), (993, 997, 904, 933), (418, 421, 420, 419), (785, 704, 715, 779), (780, 714, 708, 1029, 1022, 757, 762), (423, 477, 965, 873), (1020, 489, 436, 927), (842, 758, 719, 745), (201, 474, 728, 709), (717, 908, 1014, 705), (476, 422, 870, 963), (1008, 1019, 920, 875), (924, 897, 936, 1016), (1006, 1009, 878, 905), (869, 854, 939, 961), (487, 244, 431, 489), (252, 485, 488, 428), (197, 252, 428, 425), (210, 197, 425, 427), (251, 407, 433, 429), (422, 410, 907, 870), (244, 194, 424, 431), (403, 245, 430, 432), (964, 943, 867, 874), (194, 205, 426, 424), (446, 210, 427, 478), (253, 255, 435, 434), (249, 247, 436, 437), (405, 249, 437, 930), (255, 409, 934, 435), (404, 405, 930, 927), (409, 408, 938, 934), (488, 1017, 938, 434), (408, 253, 434, 938), (205, 447, 479, 426), (447, 446, 478, 479), (906, 877, 855, 871), (968, 950, 952, 974), (413, 423, 873, 908), (982, 415, 227, 482), (756, 734, 808, 813), (188, 589, 590, 438), (438, 590, 591, 592, 439), (227, 226, 464, 462), (462, 464, 465, 463), (482, 227, 462, 483), (483, 462, 463, 480), (222, 459, 461, 223), (459, 458, 460, 461), (208, 453, 459, 222), (453, 452, 458, 459), (204, 445, 457, 216), (445, 444, 456, 457), (201, 422, 476, 474), (474, 476, 477, 475), (957, 959, 978, 1002), (999, 200, 454, 956), (1000, 955, 1001, 848), (956, 454, 455, 960), (853, 911, 970, 940), (949, 1003, 977, 953), (861, 857, 990, 895), (941, 969, 973, 945), (751, 723, 763, 832), (207, 451, 453, 208), (451, 450, 452, 453), (206, 449, 451, 207), (449, 448, 450, 451), (426, 479, 449, 206), (479, 478, 448, 449), (216, 457, 447, 205), (457, 456, 446, 447), (188, 438, 445, 204), (438, 439, 444, 445), (223, 461, 611, 607), (461, 460, 617, 611), (226, 648, 647, 464), (464, 647, 659, 465), (833, 768, 837), (971, 951, 863, 916), (202, 455, 480, 481), (884, 889, 200, 999), (980, 202, 902, 900), (922, 882, 851, 913), (910, 893, 1012, 1013), (954, 976, 858, 864), (996, 418, 419, 903), (881, 988, 846, 852), (960, 455, 202, 980), (454, 200, 482, 483), (455, 454, 483, 480), (258, 251, 485, 484), (245, 261, 486, 487), (703, 288, 272, 273, 270, 486, 1005), (433, 407, 1011, 1017), (412, 258, 484, 1014), (403, 432, 1020, 1007), (303, 309, 308, 321, 705, 1014, 484), (251, 429, 488, 485), (430, 245, 487, 489), (407, 412, 1014, 1011), (432, 430, 489, 1020), (490, 491, 502, 503), (510, 509, 501, 504), (496, 497, 495, 494), (494, 495, 491, 490), (503, 496, 494, 490), (497, 502, 491, 495), (505, 504, 501, 500), (526, 522, 498, 499), (509, 521, 500, 501), (521, 514, 505, 500), (493, 492, 503, 502), (499, 498, 504, 505), (525, 493, 502, 513), (526, 499, 505, 514), (492, 529, 517, 503), (529, 528, 516, 517), (528, 527, 515, 516), (527, 526, 514, 515), (498, 522, 510, 504), (522, 523, 511, 510), (523, 524, 512, 511), (524, 525, 513, 512), (496, 503, 517, 518), (518, 517, 516, 519), (519, 516, 515, 520), (520, 515, 514, 521), (497, 496, 518, 506), (506, 518, 519, 507), (507, 519, 520, 508), (508, 520, 521, 509), (492, 493, 525, 529), (529, 525, 524, 528), (528, 524, 523, 527), (527, 523, 522, 526), (502, 497, 506, 513), (513, 506, 507, 512), (512, 507, 508, 511), (511, 508, 509, 510), (530, 543, 542, 531), (550, 544, 541, 549), (536, 534, 535, 537), (534, 530, 531, 535), (543, 530, 534, 536), (537, 535, 531, 542), (545, 540, 541, 544), (566, 539, 538, 562), (549, 541, 540, 561), (561, 540, 545, 554), (533, 542, 543, 532), (539, 545, 544, 538), (565, 553, 542, 533), (566, 554, 545, 539), (532, 543, 557, 569), (569, 557, 556, 568), (568, 556, 555, 567), (567, 555, 554, 566), (538, 544, 550, 562), (562, 550, 551, 563), (563, 551, 552, 564), (564, 552, 553, 565), (536, 558, 557, 543), (558, 559, 556, 557), (559, 560, 555, 556), (560, 561, 554, 555), (537, 546, 558, 536), (546, 547, 559, 558), (547, 548, 560, 559), (548, 549, 561, 560), (532, 569, 565, 533), (569, 568, 564, 565), (568, 567, 563, 564), (567, 566, 562, 563), (542, 553, 546, 537), (553, 552, 547, 546), (552, 551, 548, 547), (551, 550, 549, 548), (571, 231, 1031, 1034), (595, 571, 1034, 1036), (573, 577, 606, 770), (577, 573, 663, 664, 468, 583, 469, 661, 662, 575, 576, 574, 243, 578, 467, 581, 466, 580, 241, 572), (578, 243, 585, 584), (598, 242, 670, 666), (572, 241, 588, 604), (602, 796, 770, 606), (580, 466, 590, 589), (581, 467, 592, 591), (583, 468, 747, 748), (661, 469, 752, 831), (243, 574, 599, 585), (600, 603, 777, 317, 315, 332, 318, 313, 314), (574, 576, 605, 599), (575, 662, 836, 773), (577, 572, 604, 606), (605, 773, 777, 603), (467, 578, 584, 592), (839, 759, 844), (241, 580, 589, 588), (466, 581, 591, 590), (240, 597, 667, 671), (469, 583, 748, 752), (695, 674, 799, 818), (680, 696, 827, 804), (468, 664, 843, 747), (702, 686, 817, 824), (696, 699, 823, 827), (784, 796, 281, 283, 302, 287, 288, 703), (740, 682, 830, 810), (742, 676, 760, 838), (689, 695, 818, 820), (681, 690, 822, 828), (691, 684, 794, 783), (744, 737, 809, 801), (746, 722, 724, 750, 749), (663, 573, 770, 840), (594, 231, 600, 599), (570, 230, 601, 602), (231, 571, 603, 600), (230, 587, 604, 601), (571, 595, 605, 603), (595, 594, 599, 605), (596, 570, 602, 606), (587, 596, 606, 604), (589, 188, 588), (189, 584, 585), (598, 586, 831, 836), (807, 805, 826, 825, 816, 814), (675, 694, 781, 761), (733, 677, 803, 806), (693, 692, 782, 778), (735, 755, 774, 835), (678, 736, 834, 767), (685, 753, 812, 815), (700, 698, 790, 786), (738, 743, 841, 769), (697, 679, 766, 791), (683, 739, 771, 795), (471, 239, 627, 626), (191, 187, 608, 607), (186, 190, 610, 609), (441, 191, 607, 611), (232, 186, 609, 612), (187, 234, 613, 608), (239, 471, 635, 634), (237, 232, 612, 632), (234, 239, 634, 613), (190, 440, 617, 610), (440, 441, 611, 617), (470, 237, 632, 637), (471, 470, 637, 635), (626, 627, 625, 620, 619, 623, 629, 622, 621, 624, 628, 630), (191, 441, 623, 619), (441, 440, 629, 623), (232, 237, 628, 624), (186, 232, 624, 621), (237, 470, 630, 628), (187, 191, 619, 620), (239, 234, 625, 627), (234, 187, 620, 625), (470, 471, 626, 630), (190, 186, 621, 622), (440, 190, 622, 629), (236, 472, 646, 639), (236, 616, 632, 652), (615, 238, 650, 634), (614, 615, 634, 635), (238, 473, 649, 650), (616, 618, 637, 632), (618, 614, 635, 637), (472, 236, 652, 660), (473, 472, 660, 649), (644, 641, 642, 643, 645, 640, 639, 646), (618, 616, 640, 645), (615, 614, 643, 642), (616, 236, 639, 640), (472, 473, 644, 646), (614, 618, 645, 643), (473, 238, 641, 644), (238, 615, 642, 641), (633, 400, 401, 235), (193, 443, 647, 648), (636, 633, 650, 649), (233, 631, 652, 651), (633, 235, 653, 650), (401, 400, 655, 654), (399, 398, 657, 656), (398, 233, 651, 657), (192, 399, 656, 658), (235, 401, 654, 653), (400, 193, 648, 655), (442, 192, 658, 659), (443, 442, 659, 647), (631, 638, 660, 652), (638, 636, 649, 660), (586, 579, 661, 831), (597, 240, 663, 840), (579, 242, 662, 661), (240, 582, 664, 663), (593, 597, 840, 843), (242, 598, 836, 662), (582, 593, 843, 664), (670, 669, 665, 666), (672, 671, 667, 668), (242, 579, 669, 670), (586, 598, 666, 665), (593, 582, 672, 668), (579, 586, 665, 669), (582, 240, 671, 672), (597, 593, 668, 667), (673, 674, 675, 676), (677, 678, 679, 680), (681, 682, 683, 684), (685, 686, 687, 688), (689, 690, 691, 692), (693, 694, 695), (696, 697, 698), (699, 700, 701, 702), (707, 1029, 708, 709), (710, 711, 712), (713, 714, 715), (716, 717, 718), (719, 720, 721, 722), (723, 724, 725, 726), (727, 728, 729), (730, 731, 732), (733, 734, 735, 736), (737, 738, 739, 740), (741, 742, 743, 744), (745, 746, 747), (750, 751, 752), (753, 754, 755, 756), (757, 758, 759, 760, 761, 762), (763, 764, 765, 766, 767, 768), (769, 770, 771), (772, 773, 774), (775, 776, 777), (778, 779, 780, 781), (782, 783, 784, 785), (786, 787, 788, 789), (790, 791, 792, 793), (794, 795, 796), (797, 798, 799), (800, 801, 802), (803, 804, 805), (806, 807, 808), (809, 810, 811), (812, 813, 814), (815, 816, 817), (820, 821, 822), (823, 824, 825), (828, 829, 830), (831, 832, 833), (834, 835, 836, 837), (838, 839, 840, 841), (842, 843, 844), (726, 764, 763, 723), (732, 712, 711, 730), (759, 839, 838, 760), (767, 834, 837, 768), (833, 837, 836, 831), (769, 841, 840, 770), (772, 775, 777, 773), (778, 782, 785, 779), (784, 703, 704, 785), (703, 713, 715, 704), (714, 780, 779, 715), (786, 790, 793, 787), (792, 716, 718, 793), (717, 705, 706, 718), (705, 788, 787, 706), (783, 794, 796, 784), (780, 762, 761, 781), (713, 709, 708, 714), (776, 789, 788, 777), (765, 792, 791, 766), (712, 717, 716, 710), (757, 720, 719, 758), (721, 725, 724, 722), (709, 728, 727, 707), (728, 732, 731, 729), (842, 745, 747, 843), (749, 750, 752, 748), (710, 716, 792, 765, 764, 1021, 711), (722, 746, 745, 719), (723, 751, 750, 724), (795, 771, 770, 796), (835, 774, 773, 836), (751, 832, 831, 752), (839, 844, 843, 840), (746, 749, 748, 747), (676, 742, 741, 673), (677, 733, 736, 678), (737, 744, 743, 738), (753, 685, 688, 754), (695, 689, 692, 693), (699, 696, 698, 700), (690, 681, 684, 691), (694, 675, 674, 695), (686, 702, 701, 687), (679, 697, 696, 680), (682, 740, 739, 683), (734, 756, 755, 735), (841, 743, 742, 838), (675, 761, 760, 676), (766, 679, 678, 767), (735, 835, 834, 736), (771, 739, 738, 769), (774, 755, 754, 772), (687, 776, 775, 688), (781, 694, 693, 778), (691, 783, 782, 692), (789, 701, 700, 786), (697, 791, 790, 698), (683, 795, 794, 684), (758, 842, 844, 759), (768, 833, 832, 763), (797, 800, 802, 798), (805, 807, 806, 803), (811, 802, 801, 809), (814, 816, 815, 812), (819, 821, 820, 818), (825, 826, 827, 823), (821, 829, 828, 822), (818, 799, 798, 819), (816, 825, 824, 817), (804, 827, 826, 805), (829, 811, 810, 830), (807, 814, 813, 808), (756, 813, 812, 753), (817, 686, 685, 815), (681, 828, 830, 682), (809, 737, 740, 810), (744, 801, 800, 741), (799, 674, 673, 797), (822, 690, 689, 820), (733, 806, 808, 734), (680, 804, 803, 677), (823, 699, 702, 824), (673, 741, 800, 797), (845, 846, 847, 848), (849, 850, 851, 852), (853, 854, 855, 856), (857, 858, 859, 860), (861, 862, 863, 864), (865, 866, 867, 868), (869, 870, 871), (872, 873, 874), (875, 876, 877, 878), (879, 880, 881, 882), (883, 884, 885), (890, 891, 892, 893), (894, 895, 896, 897), (898, 899, 900), (905, 906, 907), (908, 909, 910), (911, 912, 913, 914), (915, 916, 917, 918), (919, 920, 921, 922), (923, 924, 925, 926), (927, 928, 929), (930, 931, 932), (933, 934, 935), (936, 937, 938), (939, 940, 941, 942), (943, 944, 945, 946), (947, 948, 949, 950), (951, 952, 953, 954), (955, 956, 957), (958, 959, 960), (961, 962, 963), (964, 965, 966), (967, 968, 969, 970), (971, 972, 973, 974), (975, 976, 977, 978), (979, 980, 981), (982, 983, 984), (985, 986, 987, 988, 989), (990, 991, 992, 993, 994), (995, 996, 997), (998, 999, 1000), (1001, 1002, 1003, 1004), (1007, 1008, 1009), (1010, 1011, 1012), (1015, 1016, 1017), (1018, 1019, 1020), (845, 849, 852, 846), (911, 853, 856, 912), (857, 861, 864, 858), (918, 865, 868, 915), (946, 868, 867, 943), (954, 864, 863, 951), (975, 859, 858, 976), (854, 869, 871, 855), (866, 872, 874, 867), (964, 874, 873, 965), (907, 1005, 1006, 905), (1005, 1007, 1009, 1006), (1008, 875, 878, 1009), (877, 906, 905, 878), (1020, 927, 929, 1018), (928, 880, 879, 929), (919, 876, 875, 920), (927, 930, 932, 928), (931, 985, 989, 932), (988, 881, 880, 989), (930, 886, 887, 931), (886, 982, 984, 887), (983, 986, 985, 984), (1014, 908, 910, 1013), (909, 890, 893, 910), (892, 1010, 1012, 893), (1011, 1014, 1013, 1012), (923, 894, 897, 924), (896, 937, 936, 897), (1017, 1011, 1010, 1015), (895, 990, 994, 896), (993, 933, 935, 994), (934, 938, 937, 935), (992, 995, 997, 993), (996, 903, 904, 997), (903, 934, 933, 904), (906, 871, 870, 907), (855, 877, 876, 856), (881, 852, 851, 882), (987, 847, 846, 988), (872, 909, 908, 873), (865, 891, 890, 866), (861, 895, 894, 862), (860, 991, 990, 857), (850, 914, 913, 851), (862, 917, 916, 863), (1007, 1020, 1019, 1008), (882, 922, 921, 879), (891, 926, 925, 892), (938, 1017, 1016, 936), (924, 1016, 1015, 925), (1018, 921, 920, 1019), (922, 913, 912, 919), (917, 923, 926, 918), (971, 916, 915, 972), (853, 940, 939, 854), (941, 945, 944, 942), (849, 948, 947, 850), (949, 953, 952, 950), (848, 1001, 1004, 845), (1002, 978, 977, 1003), (869, 961, 963, 870), (962, 966, 965, 963), (914, 967, 970, 911), (968, 974, 973, 969), (969, 941, 940, 970), (972, 946, 945, 973), (1003, 949, 948, 1004), (976, 954, 953, 977), (950, 968, 967, 947), (951, 971, 974, 952), (942, 962, 961, 939), (943, 964, 966, 944), (960, 980, 979, 958), (889, 884, 883, 888), (900, 902, 901, 898), (884, 999, 998, 885), (980, 900, 899, 981), (999, 956, 955, 1000), (956, 960, 959, 957), (978, 959, 958, 975), (981, 860, 859, 979), (982, 889, 888, 983), (885, 987, 986, 883), (991, 899, 898, 992), (902, 996, 995, 901), (1000, 848, 847, 998), (957, 1002, 1001, 955), (849, 845, 1004, 948), (757, 1022, 1023, 720), (726, 1024, 1021, 764), (720, 1023, 1024, 726, 725, 721), (1021, 1024, 1025, 1027), (1024, 1023, 1026, 1025), (1023, 1022, 1028, 1026), (1027, 1025, 731, 730, 711), (1025, 1026, 729, 731), (1026, 1028, 707, 727, 729), (711, 1021, 1027), (1022, 1029, 707, 1028), (1030, 1036, 1034, 1031), (1032, 1033, 1037, 1035), (231, 594, 1030, 1031), (596, 587, 1035, 1037), (594, 595, 1036, 1030), (587, 230, 1032, 1035), (230, 570, 1033, 1032), (570, 596, 1037, 1033), (193, 400, 633, 636, 638, 192, 442, 443), (192, 638, 631, 399), (233, 398, 399, 631)])
me_cube_006.polygons.foreach_set('material_index', [6, 6, 6, 6, 6, 6, 6, 6, 6, 6, 6, 6, 6, 6, 6, 6, 6, 6, 6, 6, 6, 6, 6, 6, 6, 6, 6, 6, 6, 6, 6, 6, 6, 6, 6, 6, 6, 6, 6, 6, 6, 6, 6, 6, 6, 6, 6, 6, 6, 6, 6, 6, 6, 6, 6, 6, 6, 6, 6, 6, 6, 6, 6, 6, 6, 6, 6, 6, 6, 6, 6, 6, 6, 6, 6, 6, 6, 6, 6, 6, 6, 6, 6, 6, 0, 0, 0, 0, 0, 0, 0, 0, 0, 0, 0, 0, 0, 0, 0, 0, 0, 0, 0, 0, 0, 0, 0, 0, 0, 0, 0, 0, 0, 0, 0, 0, 0, 0, 0, 0, 0, 0, 0, 0, 0, 0, 0, 0, 0, 0, 0, 0, 0, 0, 0, 0, 1, 0, 0, 0, 0, 5, 0, 0, 0, 0, 0, 0, 0, 0, 0, 0, 0, 5, 0, 0, 5, 0, 0, 0, 0, 0, 0, 0, 0, 0, 0, 0, 0, 5, 0, 0, 0, 1, 1, 0, 0, 0, 0, 0, 0, 0, 0, 0, 1, 0, 0, 0, 0, 0, 5, 5, 0, 0, 0, 0, 0, 0, 0, 0, 0, 0, 0, 0, 0, 1, 0, 1, 0, 0, 0, 0, 0, 0, 0, 0, 0, 0, 0, 0, 0, 1, 0, 5, 0, 0, 4, 5, 0, 0, 0, 0, 0, 0, 0, 0, 0, 0, 0, 0, 0, 0, 0, 0, 0, 0, 0, 0, 0, 0, 0, 0, 0, 0, 0, 0, 0, 0, 0, 0, 0, 0, 0, 0, 0, 0, 0, 0, 0, 0, 0, 0, 0, 0, 0, 0, 0, 0, 0, 0, 0, 0, 0, 0, 0, 0, 0, 0, 0, 0, 0, 0, 0, 0, 0, 0, 0, 0, 0, 0, 0, 0, 0, 0, 0, 0, 0, 0, 0, 0, 0, 0, 0, 0, 0, 0, 0, 5, 0, 5, 5, 0, 5, 0, 0, 0, 5, 0, 0, 0, 0, 1, 0, 0, 1, 5, 0, 0, 0, 0, 0, 0, 0, 0, 0, 0, 0, 0, 0, 0, 0, 0, 0, 5, 0, 5, 0, 5, 0, 0, 0, 0, 0, 0, 0, 1, 1, 0, 1, 5, 1, 5, 0, 0, 0, 5, 0, 0, 0, 0, 0, 0, 0, 0, 0, 0, 0, 0, 5, 0, 0, 5, 5, 1, 1, 0, 0, 5, 0, 0, 1, 5, 0, 0, 0, 0, 0, 0, 0, 0, 0, 0, 0, 0, 0, 0, 0, 0, 0, 0, 0, 1, 0, 0, 0, 0, 0, 0, 0, 0, 0, 0, 0, 0, 0, 0, 0, 0, 0, 0, 0, 0, 0, 0, 1, 1, 1, 1, 0, 0, 0, 0, 0, 0, 0, 2, 0, 0, 0, 3, 0, 0, 0, 0, 0, 0, 0, 0, 0, 0, 0, 0, 0, 0, 0, 0, 0, 0, 0, 0, 0, 0, 3, 3, 3, 3, 0, 0, 0, 0, 0, 0, 0, 7, 0, 2, 0, 0, 5, 0, 0, 5, 0, 0, 0, 0, 0, 0, 5, 0, 0, 0, 2, 0, 0, 0, 5, 0, 0, 0, 0, 0, 0, 0, 0, 0, 0, 0, 0, 0, 0, 0, 0, 0, 0, 0, 0, 0, 0, 4, 0, 0, 0, 0, 0, 0, 0, 0, 0, 0, 0, 2, 2, 2, 0, 0, 0, 0, 0, 2, 2, 0, 0, 2, 2, 2, 0, 0, 0, 2, 0, 0, 0, 2, 2, 0, 0, 0, 0, 0, 0, 0, 0, 0, 5, 0, 0, 0, 0, 0, 0, 0, 2, 5, 0, 0, 0, 0, 0, 0, 0, 0, 0, 5, 0, 0, 0, 0, 0, 0, 0, 0, 0, 0, 0, 0, 0, 2, 2, 2, 0, 2, 0, 0, 0, 0, 0, 0, 0, 0, 2, 0, 0, 0, 0, 0, 2, 2, 0, 0, 0, 2, 0, 0, 0, 0, 0, 0, 0, 0, 0, 0, 0, 0, 0, 0, 0, 0, 0, 0, 0, 0, 0, 0, 0, 0, 0, 2, 5, 5, 0, 0, 0, 0, 0, 0, 0, 0, 0, 0, 0, 0, 0, 0, 0, 0, 0, 0, 0, 5, 0, 5, 0, 5, 0, 0, 0, 0, 0, 0, 5, 0, 0, 0, 0, 0, 0, 0, 0, 0, 0, 0, 0, 0, 0, 0, 0, 0, 0, 0, 0, 0, 0, 0, 0, 0, 0, 0, 0, 0, 4, 4, 4, 4, 4, 4, 0, 4, 0, 4, 4, 0, 0, 0, 0, 0, 0, 0, 0, 0, 0, 0, 0, 0, 0, 0, 0, 0, 0, 0, 0, 0, 1, 0, 0, 1, 0, 0, 0, 0, 0, 0, 0, 0, 0, 0, 0, 0, 0, 0, 1, 1, 0, 0, 0, 0, 0, 1, 0, 0, 0, 0, 1, 0, 0, 0, 0, 0, 0, 0, 0, 0, 5, 5, 5, 0, 0, 5, 0, 0, 0, 0, 0, 0, 0, 0, 0, 0, 0, 0, 0, 0, 0, 0, 0, 0, 0, 0, 0, 0, 0, 0, 0, 0, 0, 0, 0, 0, 0, 0, 0, 0, 0, 0, 0, 0, 0, 0, 0, 0, 0, 0, 5, 5, 0, 5, 0, 5, 0, 5, 0, 5, 0, 0, 0, 0, 0, 0, 0, 0, 0, 1, 1, 1, 1, 1, 1, 1, 0, 0, 0, 0, 0, 0, 0, 0, 5, 5, 5, 0, 7, 7, 7, 5, 0, 5, 0, 0, 4, 4, 0, 0, 0, 0, 0, 0, 2, 2, 2])
me_cube_006.materials.append(mat_base)
me_cube_006.materials.append(mat_glass)
me_cube_006.materials.append(mat_black)
me_cube_006.materials.append(mat_glass_001)
me_cube_006.materials.append(mat_material)
me_cube_006.materials.append(mat_material_001)
me_cube_006.materials.append(mat_material_002)
me_cube_006.materials.append(mat_material_003)
me_cube_006.materials.append(mat_material_004)
me_cube_006.use_remesh_preserve_volume = False
me_cube_006.use_remesh_preserve_attributes = False
me_cube_006.use_mirror_vertex_groups = False
me_cube_006.update()

# ---- objects
ob_lamp = bpy.data.objects.new('Lamp', light_lamp)
ob_camera = bpy.data.objects.new('Camera', cam_camera)
ob_cube_006 = bpy.data.objects.new('Cube.006', me_cube_006)

# ---- transforms, parenting, visibility, modifiers, constraints
ob_lamp.location = (4.076, 1.005, 5.904)
ob_lamp.rotation_euler = (0.6503, 0.05522, 1.866)
ob_lamp.lock_rotations_4d = False
ob_lamp.empty_display_type = 'ARROWS'
ob_lamp.color = (0.0, 0.0, 0.0, 0.0)
ob_lamp.lineart.crease_threshold = 0.0
ob_camera.location = (7.481, -6.508, 5.344)
ob_camera.rotation_euler = (1.109, 0.0, 0.8149)
ob_camera.lock_rotations_4d = False
ob_camera.empty_display_type = 'ARROWS'
ob_camera.color = (0.0, 0.0, 0.0, 0.0)
ob_camera.display_type = 'WIRE'
ob_camera.lineart.crease_threshold = 0.0
ob_cube_006.location = (0.0, 0.0, 0.0)
ob_cube_006.rotation_mode = 'QUATERNION'
ob_cube_006.rotation_quaternion = (0.1974, 0.0, 0.9803, 0.0)
ob_cube_006.scale = (0.0514, 0.0679, 0.1182)
ob_cube_006.lineart.crease_threshold = 0.0

# ---- collection membership
col_collection_1.objects.link(ob_lamp)
col_collection_1.objects.link(ob_camera)
col_collection_1.objects.link(ob_cube_006)

# ---- scene / render settings (as saved in the file)
scene.camera = ob_camera
scene.frame_start = 1; scene.frame_end = 250; scene.frame_set(1)
scene.render.engine = 'BLENDER_EEVEE_NEXT'
scene.render.resolution_percentage = 50
scene.render.dither_intensity = 0.0
scene.cycles.use_denoising = False
scene.cycles.samples = 128
scene.cycles.sampling_pattern = 'TABULATED_SOBOL'
scene.cycles.use_adaptive_sampling = False
scene.cycles.use_light_tree = False
scene.cycles.blur_glossy = 0.0
scene.cycles.sample_clamp_indirect = 0.0
scene.view_settings.view_transform = 'Standard'
bpy.context.view_layer.update()
